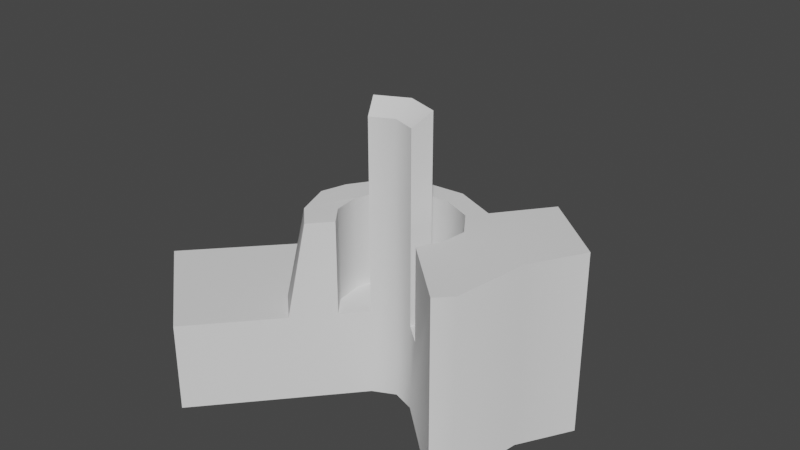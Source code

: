 # Source: ElectricBigBuilding2.blend  (saved by Blender 4.2.66; exported with 4.5.12 LTS)
import bpy
from mathutils import Matrix  # noqa: F401  (used for matrix-valued properties, if any)

bpy.ops.wm.read_factory_settings(use_empty=True)
scene = bpy.context.scene
scene.name = 'Scene'

# ---- collections
col_collection = bpy.data.collections.new('Collection'); scene.collection.children.link(col_collection)

# ---- node groups
ng_auto_smooth = bpy.data.node_groups.new('Auto Smooth', 'GeometryNodeTree')
_s = ng_auto_smooth.interface.new_socket(name='Geometry', in_out='OUTPUT', socket_type='NodeSocketGeometry')
_s = ng_auto_smooth.interface.new_socket(name='Geometry', in_out='INPUT', socket_type='NodeSocketGeometry')
_s = ng_auto_smooth.interface.new_socket(name='Angle', in_out='INPUT', socket_type='NodeSocketFloat')
_s.subtype = 'ANGLE'
_s.min_value = 0.0
_s.max_value = 3.142
ng_auto_smooth.is_modifier = True
_N = ng_auto_smooth.nodes; _L = ng_auto_smooth.links
n0 = _N.new('NodeGroupOutput'); n0.name = 'Group Output'; n0.location = (480, -100)
n1 = _N.new('NodeGroupInput'); n1.name = 'Group Input'; n1.location = (-420, -300)
n2 = _N.new('NodeGroupInput'); n2.name = 'Group Input.001'; n2.location = (-60, -100)
n3 = _N.new('GeometryNodeSetShadeSmooth'); n3.name = 'Set Shade Smooth'; n3.location = (120, -100)
n3.domain = 'EDGE'
n4 = _N.new('GeometryNodeSetShadeSmooth'); n4.name = 'Set Shade Smooth.001'; n4.location = (300, -100)
n5 = _N.new('GeometryNodeInputMeshEdgeAngle'); n5.name = 'Edge Angle'; n5.location = (-420, -220)
n6 = _N.new('GeometryNodeInputEdgeSmooth'); n6.name = 'Is Edge Smooth'; n6.location = (-60, -160)
n7 = _N.new('GeometryNodeInputShadeSmooth'); n7.name = 'Is Face Smooth'; n7.location = (-240, -340)
n8 = _N.new('FunctionNodeBooleanMath'); n8.name = 'Boolean Math'; n8.location = (-60, -220)
n9 = _N.new('FunctionNodeCompare'); n9.name = 'Compare'; n9.location = (-240, -180)
n9.operation = 'LESS_EQUAL'
_L.new(n5.outputs[0], n9.inputs[0])
_L.new(n4.outputs[0], n0.inputs[0])
_L.new(n1.outputs[1], n9.inputs[1])
_L.new(n9.outputs[0], n8.inputs[0])
_L.new(n7.outputs[0], n8.inputs[1])
_L.new(n2.outputs[0], n3.inputs[0])
_L.new(n6.outputs[0], n3.inputs[1])
_L.new(n3.outputs[0], n4.inputs[0])
_L.new(n8.outputs[0], n3.inputs[2])
n0.is_active_output = True

# ---- world
world_world = bpy.data.worlds.new('World'); scene.world = world_world
world_world.use_nodes = True; world_world.node_tree.nodes.clear()
_N = world_world.node_tree.nodes; _L = world_world.node_tree.links
n0 = _N.new('ShaderNodeOutputWorld'); n0.name = 'World Output'; n0.location = (300, 300)
n1 = _N.new('ShaderNodeBackground'); n1.name = 'Background'; n1.location = (10, 300)
n1.inputs[0].default_value = (0.05088, 0.05088, 0.05088, 1.0)
_L.new(n1.outputs[0], n0.inputs[0])
n0.is_active_output = True
world_world.color = (0.05088, 0.05088, 0.05088)
world_world.use_sun_shadow = False
world_world.sun_shadow_jitter_overblur = 0.0

# ---- meshes
me_plane = bpy.data.meshes.new('Plane')
me_plane.from_pydata([(1.975, 0.6397, 0.0), (-0.1461, 1.715, -2.142e-08), (-2.2, -0.4975, 0.0), (-1.076, -1.449, 0.0), (1.669, 0.1093, 0.0), (-0.6644, 2.707, 0.8326), (1.401, -0.804, -6.426e-08), (-0.1461, 1.715, 0.9087), (-2.2, -0.4975, 0.9087), (-1.076, -1.449, 0.9087), (1.552, -0.6605, -2.235e-08), (-0.3753, -0.6657, 0.9092), (-0.661, -0.3908, 0.9118), (-0.8005, 0.03955, 0.9301), (-0.7339, 0.4027, 0.9052), (-0.5236, 0.8117, 0.8879), (-0.1568, 1.073, 0.899), (0.4415, 1.115, 0.898), (1.004, 0.8443, 0.9092), (-0.07177, -0.3186, 0.9092), (-0.2365, -0.1076, 0.9038), (-0.2711, 0.1662, 0.9005), (-0.1566, 0.4394, 0.9104), (0.1008, 0.6111, 0.9126), (0.4262, 0.6515, 0.9154), (0.7437, 0.5231, 0.9089), (0.93, 0.2556, 0.9079), (0.9221, -0.03858, 0.9267), (0.7839, -0.2363, 0.9092), (-0.2559, -0.5272, 1.871), (-0.4704, -0.3092, 1.874), (-0.5749, 0.03155, 1.892), (-0.5328, 0.3309, 1.867), (-0.3808, 0.6216, 1.85), (-0.07706, 0.8475, 1.861), (0.4413, 0.8894, 1.86), (0.8818, 0.689, 1.871), (-0.07177, -0.3186, 1.871), (-0.2365, -0.1076, 1.866), (-0.2711, 0.1662, 1.863), (-0.1566, 0.4394, 1.872), (0.1008, 0.6111, 1.875), (0.4262, 0.6515, 1.877), (0.7437, 0.5231, 1.871), (0.93, 0.2556, 1.87), (0.9221, -0.03858, 1.889), (0.7839, -0.2363, 1.871), (1.289, 1.211, 0.9092), (1.289, 1.211, 1.871), (1.976, 0.6412, 1.871), (1.666, 0.1046, 1.871), (-0.6644, 2.707, -0.07616), (1.401, -0.8127, 1.871), (0.5875, -0.06292, 0.0), (0.1302, -0.08955, 0.0), (0.3533, 0.01876, 0.0), (0.1302, -0.08955, 0.9087), (0.5875, -0.06292, 0.9087), (0.1302, -0.08955, 2.857), (0.5875, -0.06292, 2.857), (0.3533, 0.01876, 2.857), (0.03268, 0.09507, 2.978), (0.6655, 0.1319, 2.978), (0.3414, 0.2449, 2.978), (0.03268, 0.09507, 0.9087), (0.6655, 0.1319, 0.9087), (0.3414, 0.2449, 0.9087), (-0.6644, 2.707, 0.8326), (-0.6644, 2.707, -0.07616), (1.289, 1.211, 0.0), (1.549, -0.6652, 1.871)], [(67, 5), (51, 68)], [(50, 70, 10, 4), (52, 70, 50, 49, 48, 36, 35, 34, 33, 32, 31, 30, 29, 37, 38, 39, 40, 41, 42, 43, 44, 45, 46), (1, 2, 8, 7), (2, 3, 9, 8), (12, 30, 31, 13), (23, 24, 42, 41), (13, 31, 32, 14), (24, 25, 43, 42), (14, 32, 33, 15), (25, 26, 44, 43), (19, 20, 38, 37), (15, 33, 34, 16), (26, 27, 45, 44), (16, 34, 35, 17), (27, 28, 46, 45), (20, 21, 39, 38), (36, 48, 47, 18), (21, 22, 40, 39), (11, 29, 30, 12), (22, 23, 41, 40), (18, 17, 35, 36), (6, 52, 46, 28, 57, 53), (52, 6, 10, 70), (7, 8, 9, 11, 12, 13, 14, 15, 16, 17, 18, 47), (57, 59, 60, 55, 53), (3, 54, 56, 19, 37, 29, 11, 9), (4, 0, 49, 50), (60, 59, 62, 63), (58, 60, 63, 61), (63, 62, 65, 66), (61, 63, 66, 64), (58, 61, 64, 56), (57, 65, 62, 59), (19, 56, 64, 66, 65, 57, 28, 27, 26, 25, 24, 23, 22, 21, 20), (55, 60, 58, 56, 54), (0, 69, 47, 48, 49), (1, 7, 47, 69), (4, 10, 6, 53, 55, 54, 3, 2, 1, 69, 0)])
me_plane.polygons.foreach_set('use_smooth', [True] * 38)
_k = set([(0, 49)])
me_plane.attributes.new('sharp_edge', 'BOOLEAN', 'EDGE').data.foreach_set('value', [ (min(e.vertices), max(e.vertices)) in _k for e in me_plane.edges])
_uv = me_plane.uv_layers.new(name='UVMap')
_uv.uv.foreach_set('vector', [0.0, 0.0, 0.0, 0.0, 0.0, 0.0, 0.0, 0.0, 0.0, 0.0, 0.0, 0.0, 0.0, 0.0, 0.0, 0.0, 0.0, 0.0, 0.0, 0.0, 0.0, 0.0, 0.0, 0.0, 0.0, 0.0, 0.0, 0.0, 0.0, 0.0, 0.0, 0.0, 0.0, 0.0, 0.0, 0.0, 0.0, 0.0, 0.0, 0.0, 0.0, 0.0, 0.0, 0.0, 0.0, 0.0, 0.0, 0.0, 0.0, 0.0, 0.0, 0.0, 0.0, 0.0, 0.0, 0.0, 0.0, 0.0, 0.0, 0.0, 0.0, 0.0, 0.0, 0.0, 0.0, 0.0, 0.0, 0.0, 0.0, 0.0, 0.0, 0.0, 0.0, 0.0, 0.0, 0.0, 0.0, 0.0, 0.0, 0.0, 0.0, 0.0, 0.0, 0.0, 0.0, 0.0, 0.0, 0.0, 0.0, 0.0, 0.0, 0.0, 0.0, 0.0, 0.0, 0.0, 0.0, 0.0, 0.0, 0.0, 0.0, 0.0, 0.0, 0.0, 0.0, 0.0, 0.0, 0.0, 0.0, 0.0, 0.0, 0.0, 0.0, 0.0, 0.0, 0.0, 0.0, 0.0, 0.0, 0.0, 0.0, 0.0, 0.0, 0.0, 0.0, 0.0, 0.0, 0.0, 0.0, 0.0, 0.0, 0.0, 0.0, 0.0, 0.0, 0.0, 0.0, 0.0, 0.0, 0.0, 0.0, 0.0, 0.0, 0.0, 0.0, 0.0, 0.0, 0.0, 0.0, 0.0, 0.0, 0.0, 0.0, 0.0, 0.0, 0.0, 0.0, 0.0, 0.0, 0.0, 0.0, 0.0, 0.0, 0.0, 0.0, 0.0, 0.0, 0.0, 0.0, 0.0, 0.0, 0.0, 0.0, 0.0, 0.0, 0.0, 0.0, 0.0, 0.0, 0.0, 0.0, 0.0, 0.0, 0.0, 0.0, 0.0, 0.0, 0.0, 0.0, 0.0, 0.0, 0.0, 0.0, 0.0, 0.0, 0.0, 0.0, 0.0, 0.0, 0.0, 0.0, 0.0, 0.0, 0.0, 0.0, 0.0, 0.0, 0.0, 0.0, 0.0, 0.0, 0.0, 0.0, 0.0, 0.0, 0.0, 0.0, 0.0, 0.0, 0.0, 0.0, 0.0, 0.0, 0.0, 0.0, 0.0, 0.0, 0.0, 0.0, 0.0, 0.0, 0.0, 0.0, 0.0, 0.0, 0.0, 0.0, 0.0, 0.0, 0.0, 0.0, 0.0, 0.0, 0.0, 0.0, 0.0, 0.0, 0.0, 0.0, 0.0, 0.0, 0.0, 0.0, 0.0, 0.0, 0.0, 0.0, 0.0, 0.0, 0.0, 0.0, 0.0, 0.0, 0.0, 0.0, 0.0, 0.0, 0.0, 0.0, 0.0, 0.0, 0.0, 0.0, 0.0, 0.0, 0.0, 0.0, 0.0, 0.0, 0.0, 0.0, 0.0, 0.0, 0.0, 0.0, 0.0, 0.0, 0.0, 0.0, 0.0, 0.0, 0.0, 0.0, 0.0, 0.0, 0.0, 0.0, 0.0, 0.0, 0.0, 0.0, 0.0, 0.0, 0.0, 0.0, 0.0, 0.0, 0.0, 0.0, 0.0, 0.0, 0.0, 0.0, 0.0, 0.0, 0.0, 0.0, 0.0, 0.0, 0.0, 0.0, 0.0, 0.0, 0.0, 0.0, 0.0, 0.0, 0.0, 0.0, 0.0, 0.0, 0.0, 0.0, 0.0, 0.0, 0.0, 0.0, 0.0, 0.0, 0.0, 0.0, 0.0, 0.0, 0.0, 0.0, 0.0, 0.0, 0.0, 0.0, 0.0, 0.0, 0.0, 0.0, 0.0, 0.0, 0.0, 0.0, 0.0, 0.0, 0.0, 0.0, 0.0, 0.0, 0.0, 0.0, 0.0, 0.0, 0.0, 0.0, 0.0, 0.0, 0.0, 0.0, 0.0, 0.0, 0.0, 0.0, 0.0, 0.0, 0.0, 0.0, 0.0, 0.0, 0.0, 0.0, 0.0, 0.0, 0.0, 0.0, 0.0, 0.0, 0.0, 0.0, 0.0, 0.0, 0.0, 0.0, 0.0, 0.0, 0.0, 0.0, 0.0, 0.0, 0.0, 0.0, 0.0, 0.0, 0.0, 0.0, 0.0, 0.0, 0.0])
me_plane.update()

# ---- objects
ob_empty = bpy.data.objects.new('Empty', None)
ob_plane = bpy.data.objects.new('Plane', me_plane)

# ---- transforms, parenting, visibility, modifiers, constraints
ob_empty.location = (0.0, 0.0, -0.4877)
ob_empty.empty_display_type = 'IMAGE'
ob_empty.empty_display_size = 5.0
ob_empty.use_empty_image_alpha = True
ob_empty.color = (1.0, 1.0, 1.0, 0.02055)
ob_plane.location = (0.0, 0.0, 0.0)
_m = ob_plane.modifiers.new('Auto Smooth', 'NODES')
_m.node_group = ng_auto_smooth
_gi = [s.identifier for s in ng_auto_smooth.interface.items_tree if s.item_type == 'SOCKET' and s.in_out == 'INPUT']
_m[_gi[1]] = 0.9285  # Angle

# ---- collection membership
col_collection.objects.link(ob_empty)
col_collection.objects.link(ob_plane)

# ---- scene / render settings (as saved in the file)
scene.frame_start = 1; scene.frame_end = 250; scene.frame_set(1)
scene.render.engine = 'BLENDER_EEVEE_NEXT'
scene.cycles.sampling_pattern = 'TABULATED_SOBOL'
scene.view_settings.view_transform = 'Filmic'
bpy.context.view_layer.update()

# ---- added for rendering (the .blend has no active camera and no usable light): camera, sun
cam_auto = bpy.data.cameras.new('AutoCamera')
cam_auto.lens = 50.0
cam_auto.sensor_width = 36.0
cam_auto.clip_end = 1000.0
ob_auto_camera = bpy.data.objects.new('AutoCamera', cam_auto)
scene.collection.objects.link(ob_auto_camera)
ob_auto_camera.location = (6.02786, -6.73851, 6.36253)
ob_auto_camera.rotation_euler = (1.09748, -7.21219e-08, 0.694738)
scene.camera = ob_auto_camera
light_auto_sun = bpy.data.lights.new('AutoSun', 'SUN')
light_auto_sun.energy = 3.0
light_auto_sun.angle = 0.0523599
ob_auto_sun = bpy.data.objects.new('AutoSun', light_auto_sun)
scene.collection.objects.link(ob_auto_sun)
ob_auto_sun.rotation_euler = (0.872665, 0.174533, 0.523599)
bpy.context.view_layer.update()
